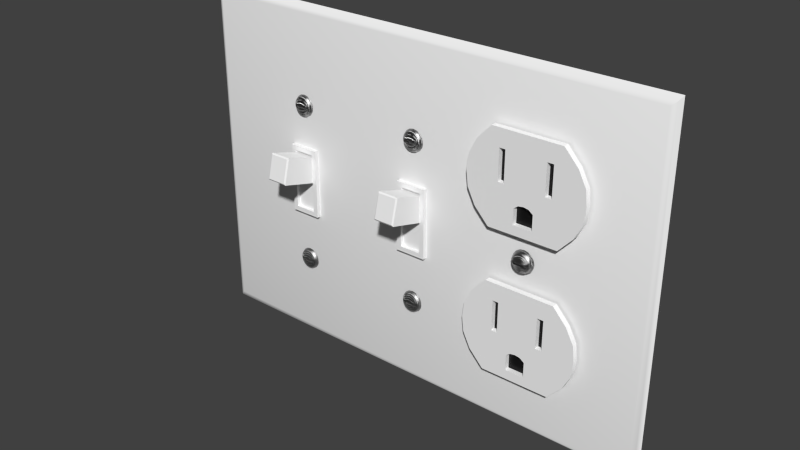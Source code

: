 # Source: Combo_3-Gang.blend  (saved by Blender 2.74.0; exported with 4.5.12 LTS)
import bpy
from mathutils import Matrix  # noqa: F401  (used for matrix-valued properties, if any)

bpy.ops.wm.read_factory_settings(use_empty=True)
scene = bpy.context.scene
scene.name = 'Scene'

# ---- collections
col_collection_1 = bpy.data.collections.new('Collection 1'); scene.collection.children.link(col_collection_1)

# ---- materials (node trees are filled in below, after node groups)
mat_gloss_white_plastic = bpy.data.materials.new('Gloss White Plastic')
mat_gloss_white_plastic.alpha_threshold = 0.0
mat_gloss_white_plastic.roughness = 0.5
mat_gloss_white_plastic.line_color = (0.0, 0.0, 0.0, 1.0)
mat_stainless_steel = bpy.data.materials.new('Stainless Steel')
mat_stainless_steel.alpha_threshold = 0.0
mat_stainless_steel.roughness = 0.5
mat_stainless_steel.line_color = (0.0, 0.0, 0.0, 1.0)
mat_black_plastic = bpy.data.materials.new('Black Plastic')
mat_black_plastic.alpha_threshold = 0.0
mat_black_plastic.roughness = 0.5
mat_black_plastic.line_color = (0.0, 0.0, 0.0, 1.0)

# ---- node groups
ng_brushed = bpy.data.node_groups.new('Brushed', 'ShaderNodeTree')
_s = ng_brushed.interface.new_socket(name='Color', in_out='OUTPUT', socket_type='NodeSocketColor')
_s = ng_brushed.interface.new_socket(name='Vector', in_out='INPUT', socket_type='NodeSocketVector')
_s.min_value = -1.0
_s.max_value = 1.0
_s = ng_brushed.interface.new_socket(name='Scale', in_out='INPUT', socket_type='NodeSocketFloat')
_s.default_value = 15.0
_s.min_value = -1000.0
_s.max_value = 1000.0
_N = ng_brushed.nodes; _L = ng_brushed.links
n0 = _N.new('ShaderNodeMapping'); n0.name = 'Mapping'; n0.location = (-294, 153)
n0.inputs[3].default_value = (0.1, 1000.0, 1.0)
n1 = _N.new('ShaderNodeValToRGB'); n1.name = 'ColorRamp.002'; n1.location = (311, 4)
n1.color_ramp.interpolation = 'B_SPLINE'
while len(n1.color_ramp.elements) > 1: n1.color_ramp.elements.remove(n1.color_ramp.elements[-1])
n1.color_ramp.elements[0].position = 0.1136; n1.color_ramp.elements[0].color = (0.0, 0.0, 0.0, 1.0)
_e = n1.color_ramp.elements.new(0.4955); _e.color = (0.1708, 0.1708, 0.1708, 0.5074)
_e = n1.color_ramp.elements.new(1.0); _e.color = (1.0, 1.0, 1.0, 0.0)
n2 = _N.new('NodeGroupOutput'); n2.name = 'Group Output'; n2.location = (636, 29)
n3 = _N.new('ShaderNodeTexNoise'); n3.name = 'Noise Texture'; n3.location = (52, -12)
n3.width = 150
n3.inputs[3].default_value = 1.0
n3.inputs[8].default_value = 8.0
n4 = _N.new('NodeGroupInput'); n4.name = 'Group Input'; n4.location = (-508, 131)
_L.new(n4.outputs[0], n0.inputs[0])
_L.new(n0.outputs[0], n3.inputs[0])
_L.new(n3.outputs[0], n1.inputs[0])
_L.new(n1.outputs[0], n2.inputs[0])
_L.new(n4.outputs[1], n3.inputs[2])
n2.is_active_output = True

# ---- material node trees
mat_gloss_white_plastic.use_nodes = True; mat_gloss_white_plastic.node_tree.nodes.clear()
_N = mat_gloss_white_plastic.node_tree.nodes; _L = mat_gloss_white_plastic.node_tree.links
n0 = _N.new('ShaderNodeOutputMaterial'); n0.name = 'Material Output'; n0.location = (300, 300)
n0.width = 120
n1 = _N.new('ShaderNodeBsdfDiffuse'); n1.name = 'Diffuse BSDF'; n1.location = (-113, 376)
n1.inputs[0].default_value = (0.9425, 0.9425, 0.9425, 1.0)
n2 = _N.new('ShaderNodeMixShader'); n2.name = 'Mix Shader'; n2.location = (95, 307)
n2.width = 150
n2.inputs[0].default_value = 0.02
n3 = _N.new('ShaderNodeBsdfAnisotropic'); n3.name = 'Glossy BSDF'; n3.location = (-112, 226)
n3.distribution = 'BECKMANN'
n3.inputs[1].default_value = 0.3162
_L.new(n1.outputs[0], n2.inputs[1])
_L.new(n3.outputs[0], n2.inputs[2])
_L.new(n2.outputs[0], n0.inputs[0])
n0.is_active_output = True
mat_stainless_steel.use_nodes = True; mat_stainless_steel.node_tree.nodes.clear()
_N = mat_stainless_steel.node_tree.nodes; _L = mat_stainless_steel.node_tree.links
n0 = _N.new('ShaderNodeLayerWeight'); n0.name = 'Layer Weight'; n0.location = (114, 494)
n0.width = 150
n0.inputs[0].default_value = 0.15
n1 = _N.new('ShaderNodeMixShader'); n1.name = 'Mix Shader'; n1.location = (316, 430)
n1.width = 137
n2 = _N.new('ShaderNodeBsdfAnisotropic'); n2.name = 'Glossy BSDF.001'; n2.location = (94, 224)
n2.width = 169
n2.distribution = 'BECKMANN'
n2.inputs[1].default_value = 0.4472
n3 = _N.new('ShaderNodeBsdfAnisotropic'); n3.name = 'Glossy BSDF'; n3.location = (101, 387)
n3.width = 168
n3.distribution = 'BECKMANN'
n3.inputs[1].default_value = 0.4472
n4 = _N.new('ShaderNodeValToRGB'); n4.name = 'ColorRamp'; n4.location = (-310, 466)
n4.color_ramp.interpolation = 'B_SPLINE'
while len(n4.color_ramp.elements) > 1: n4.color_ramp.elements.remove(n4.color_ramp.elements[-1])
n4.color_ramp.elements[0].position = 0.0; n4.color_ramp.elements[0].color = (0.438, 0.438, 0.438, 1.0)
_e = n4.color_ramp.elements.new(1.0); _e.color = (0.1008, 0.1008, 0.1008, 1.0)
n5 = _N.new('ShaderNodeFresnel'); n5.name = 'Fresnel'; n5.location = (-566, 368)
n5.width = 124
n5.inputs[0].default_value = 2.45
n6 = _N.new('ShaderNodeBump'); n6.name = 'Bump'; n6.location = (-106, 232)
n6.width = 150
n6.inputs[0].default_value = 1.2
n6.inputs[1].default_value = 0.1
n6.inputs[2].default_value = 1.0
n7 = _N.new('ShaderNodeGamma'); n7.name = 'Gamma'; n7.location = (-287, 197)
n7.inputs[1].default_value = 9.0
n8 = _N.new('ShaderNodeOutputMaterial'); n8.name = 'Material Output'; n8.location = (486, 423)
n8.width = 120
n9 = _N.new('ShaderNodeTexCoord'); n9.name = 'Texture Coordinate'; n9.location = (-644, 237)
n9.width = 150
n10 = _N.new('ShaderNodeGroup'); n10.name = 'Group'; n10.location = (-459, 205)
n10.width = 142
n10.node_tree = ng_brushed
n10.inputs[1].default_value = 1.0
_L.new(n3.outputs[0], n1.inputs[1])
_L.new(n1.outputs[0], n8.inputs[0])
_L.new(n2.outputs[0], n1.inputs[2])
_L.new(n0.outputs[1], n1.inputs[0])
_L.new(n6.outputs[0], n3.inputs[4])
_L.new(n6.outputs[0], n2.inputs[4])
_L.new(n4.outputs[0], n3.inputs[0])
_L.new(n7.outputs[0], n6.inputs[3])
_L.new(n10.outputs[0], n7.inputs[0])
_L.new(n5.outputs[0], n4.inputs[0])
_L.new(n9.outputs[3], n10.inputs[0])
n8.is_active_output = True
mat_black_plastic.use_nodes = True; mat_black_plastic.node_tree.nodes.clear()
_N = mat_black_plastic.node_tree.nodes; _L = mat_black_plastic.node_tree.links
n0 = _N.new('ShaderNodeOutputMaterial'); n0.name = 'Material Output'; n0.location = (300, 300)
n0.width = 120
n1 = _N.new('ShaderNodeBsdfDiffuse'); n1.name = 'Diffuse BSDF'; n1.location = (-113, 376)
n1.inputs[0].default_value = (0.007938, 0.007938, 0.007938, 1.0)
n2 = _N.new('ShaderNodeMixShader'); n2.name = 'Mix Shader'; n2.location = (95, 307)
n2.width = 150
n2.inputs[0].default_value = 0.02
n3 = _N.new('ShaderNodeBsdfAnisotropic'); n3.name = 'Glossy BSDF'; n3.location = (-112, 226)
n3.distribution = 'BECKMANN'
n3.inputs[1].default_value = 0.3162
_L.new(n1.outputs[0], n2.inputs[1])
_L.new(n3.outputs[0], n2.inputs[2])
_L.new(n2.outputs[0], n0.inputs[0])
n0.is_active_output = True

# ---- world
world_world = bpy.data.worlds.new('World'); scene.world = world_world
world_world.color = (0.05088, 0.05088, 0.05088)
world_world.use_sun_shadow = False
world_world.sun_shadow_jitter_overblur = 0.0
world_world.cycles.sampling_method = 'MANUAL'
world_world.cycles.sample_map_resolution = 256

# ---- meshes
me_double_light_outlet = bpy.data.meshes.new('Double_Light_Outlet')
me_double_light_outlet.from_pydata([(0.1187, -0.002786, 0.06046), (0.1175, -0.002786, 0.05968), (0.1167, -0.002786, 0.05851), (0.1165, -0.002786, 0.05713), (0.1167, -0.002786, 0.05575), (0.1175, -0.002786, 0.05458), (0.1187, -0.002786, 0.0538), (0.1178, -0.003814, 0.05487), (0.1171, -0.003814, 0.05591), (0.1169, -0.003814, 0.05713), (0.1171, -0.003814, 0.05835), (0.1178, -0.003814, 0.05938), (0.1189, -0.003814, 0.06007), (0.1189, -0.003814, 0.05418), (0.1181, -0.004316, 0.05518), (0.1175, -0.004316, 0.05607), (0.1174, -0.004316, 0.05713), (0.1175, -0.004316, 0.05818), (0.1181, -0.004316, 0.05908), (0.119, -0.004316, 0.05968), (0.119, -0.004316, 0.05458), (0.1193, -0.005079, 0.05667), (0.1183, -0.005079, 0.05667), (0.1183, -0.005079, 0.05759), (0.1193, -0.005079, 0.05759), (0.1197, -0.005079, 0.05759), (0.1197, -0.005079, 0.05667), (0.1183, -0.004316, 0.05759), (0.1193, -0.004316, 0.05759), (0.1197, -0.004316, 0.05759), (0.1197, -0.004316, 0.05667), (0.1166, -0.002786, 0.05644), (0.117, -0.003814, 0.05652), (0.1174, -0.004316, 0.05766), (0.117, -0.003814, 0.05774), (0.1166, -0.002786, 0.05782), (0.1183, -0.004316, 0.05713), (0.1193, -0.004316, 0.05713), (0.1197, -0.004316, 0.05713), (0.1183, -0.004316, 0.05667), (0.1193, -0.004316, 0.05667), (0.1174, -0.004316, 0.0566), (0.1201, -0.002786, 0.06073), (0.1215, -0.002786, 0.06046), (0.1227, -0.002786, 0.05968), (0.1234, -0.002786, 0.05851), (0.1237, -0.002786, 0.05713), (0.1234, -0.002786, 0.05575), (0.1227, -0.002786, 0.05458), (0.1215, -0.002786, 0.0538), (0.1201, -0.002786, 0.05353), (0.1224, -0.003814, 0.05487), (0.1231, -0.003814, 0.05591), (0.1233, -0.003814, 0.05713), (0.1231, -0.003814, 0.05835), (0.1224, -0.003814, 0.05938), (0.1213, -0.003814, 0.06007), (0.1201, -0.003814, 0.06032), (0.1213, -0.003814, 0.05418), (0.1201, -0.003814, 0.05394), (0.1221, -0.004316, 0.05518), (0.1227, -0.004316, 0.05607), (0.1228, -0.004316, 0.05713), (0.1227, -0.004316, 0.05818), (0.1221, -0.004316, 0.05908), (0.1211, -0.004316, 0.05968), (0.1201, -0.004316, 0.05989), (0.1211, -0.004316, 0.05458), (0.1201, -0.004316, 0.05437), (0.1209, -0.005079, 0.05667), (0.1219, -0.005079, 0.05667), (0.1219, -0.005079, 0.05759), (0.1209, -0.005079, 0.05759), (0.1205, -0.005079, 0.05759), (0.1201, -0.005079, 0.05759), (0.1205, -0.005079, 0.05667), (0.1201, -0.005079, 0.05667), (0.1219, -0.004316, 0.05759), (0.1209, -0.004316, 0.05759), (0.1205, -0.004316, 0.05759), (0.1201, -0.004316, 0.05759), (0.1205, -0.004316, 0.05667), (0.1201, -0.004316, 0.05667), (0.1236, -0.002786, 0.05644), (0.1232, -0.003814, 0.05652), (0.1228, -0.004316, 0.05766), (0.1232, -0.003814, 0.05774), (0.1236, -0.002786, 0.05782), (0.1219, -0.004316, 0.05713), (0.1209, -0.004316, 0.05713), (0.1205, -0.004316, 0.05713), (0.1201, -0.004316, 0.05713), (0.1219, -0.004316, 0.05667), (0.1209, -0.004316, 0.05667), (0.1228, -0.004316, 0.0566), (0.1088, -0.002589, 0.01775), (0.1088, -0.002589, 0.04786), (0.101, -0.002589, 0.03281), (0.1016, -0.002589, 0.02779), (0.1041, -0.002589, 0.02277), (0.1016, -0.002589, 0.03783), (0.1041, -0.002589, 0.04284), (0.1115, -0.002589, 0.01775), (0.1115, -0.002589, 0.04786), (0.1115, -0.002683, 0.03207), (0.1184, -0.002589, 0.04786), (0.1115, -0.002683, 0.03783), (0.1115, -0.002683, 0.0421), (0.117, -0.002589, 0.01775), (0.1135, -0.002589, 0.04786), (0.1135, -0.002683, 0.03207), (0.117, -0.002683, 0.02076), (0.117, -0.002683, 0.0258), (0.1135, -0.002683, 0.03783), (0.1135, -0.002683, 0.0421), (0.1088, -0.004372, 0.01775), (0.1088, -0.004372, 0.04786), (0.101, -0.004372, 0.03281), (0.1016, -0.004372, 0.02779), (0.1041, -0.004372, 0.02277), (0.1016, -0.004372, 0.03783), (0.1041, -0.004372, 0.04284), (0.1115, -0.004372, 0.01775), (0.1115, -0.004372, 0.04786), (0.1115, -0.004372, 0.03207), (0.1115, -0.004372, 0.02076), (0.1115, -0.004372, 0.02717), (0.1115, -0.004372, 0.03783), (0.1115, -0.004372, 0.0421), (0.117, -0.004372, 0.01775), (0.1135, -0.004372, 0.04786), (0.1135, -0.004372, 0.03207), (0.117, -0.004372, 0.02076), (0.117, -0.004372, 0.0258), (0.1135, -0.004372, 0.03783), (0.1135, -0.004372, 0.0421), (0.1184, -0.002683, 0.02689), (0.1184, -0.004372, 0.04786), (0.1184, -0.004372, 0.03207), (0.1184, -0.004372, 0.02689), (0.1184, -0.004372, 0.03783), (0.1184, -0.004372, 0.0421), (0.1201, -0.002589, 0.04786), (0.1201, -0.002589, 0.01775), (0.1314, -0.002589, 0.01775), (0.1314, -0.002589, 0.04786), (0.1391, -0.002589, 0.03281), (0.1201, -0.002683, 0.02717), (0.1201, -0.002683, 0.02076), (0.1386, -0.002589, 0.02779), (0.136, -0.002589, 0.02277), (0.1386, -0.002589, 0.03783), (0.136, -0.002589, 0.04284), (0.1287, -0.002589, 0.01775), (0.1287, -0.002589, 0.04786), (0.1287, -0.002683, 0.03207), (0.1218, -0.002589, 0.04786), (0.1287, -0.002683, 0.03783), (0.1287, -0.002683, 0.0421), (0.1232, -0.002589, 0.01775), (0.1266, -0.002589, 0.04786), (0.1266, -0.002683, 0.03207), (0.1232, -0.002683, 0.02076), (0.1232, -0.002683, 0.0258), (0.1266, -0.002683, 0.03783), (0.1266, -0.002683, 0.0421), (0.1201, -0.004372, 0.04786), (0.1201, -0.004372, 0.01775), (0.1314, -0.004372, 0.01775), (0.1314, -0.004372, 0.04786), (0.1201, -0.004372, 0.03207), (0.1391, -0.004372, 0.03281), (0.1201, -0.004372, 0.02717), (0.1201, -0.004372, 0.02076), (0.1386, -0.004372, 0.02779), (0.136, -0.004372, 0.02277), (0.1201, -0.004372, 0.03783), (0.1201, -0.004372, 0.0421), (0.1386, -0.004372, 0.03783), (0.136, -0.004372, 0.04284), (0.1287, -0.004372, 0.01775), (0.1287, -0.004372, 0.04786), (0.1287, -0.004372, 0.03207), (0.1287, -0.004372, 0.02076), (0.1287, -0.004372, 0.02717), (0.1287, -0.004372, 0.03783), (0.1287, -0.004372, 0.0421), (0.1232, -0.004372, 0.01775), (0.1266, -0.004372, 0.04786), (0.1266, -0.004372, 0.03207), (0.1232, -0.004372, 0.02076), (0.1232, -0.004372, 0.0258), (0.1266, -0.004372, 0.03783), (0.1266, -0.004372, 0.0421), (0.1218, -0.002683, 0.02689), (0.1218, -0.004372, 0.04786), (0.1218, -0.004372, 0.03207), (0.1218, -0.004372, 0.02689), (0.1218, -0.004372, 0.03783), (0.1218, -0.004372, 0.0421), (0.1201, -0.002683, 0.0258), (0.1088, -0.002589, 0.06493), (0.1088, -0.002589, 0.09504), (0.101, -0.002589, 0.07998), (0.1016, -0.002589, 0.07497), (0.1041, -0.002589, 0.06995), (0.1016, -0.002589, 0.085), (0.1041, -0.002589, 0.09002), (0.1115, -0.002589, 0.06493), (0.1115, -0.002589, 0.09504), (0.1115, -0.002683, 0.07925), (0.1184, -0.002589, 0.09504), (0.1115, -0.002683, 0.085), (0.1115, -0.002683, 0.08928), (0.117, -0.002589, 0.06493), (0.1135, -0.002589, 0.09504), (0.1135, -0.002683, 0.07925), (0.117, -0.002683, 0.06794), (0.117, -0.002683, 0.07298), (0.1135, -0.002683, 0.085), (0.1135, -0.002683, 0.08928), (0.1088, -0.004372, 0.06493), (0.1088, -0.004372, 0.09504), (0.101, -0.004372, 0.07998), (0.1016, -0.004372, 0.07497), (0.1041, -0.004372, 0.06995), (0.1016, -0.004372, 0.085), (0.1041, -0.004372, 0.09002), (0.1115, -0.004372, 0.06493), (0.1115, -0.004372, 0.09504), (0.1115, -0.004372, 0.07925), (0.1115, -0.004372, 0.06794), (0.1115, -0.004372, 0.07435), (0.1115, -0.004372, 0.085), (0.1115, -0.004372, 0.08928), (0.117, -0.004372, 0.06493), (0.1135, -0.004372, 0.09504), (0.117, -0.004372, 0.06794), (0.117, -0.004372, 0.07298), (0.1135, -0.004372, 0.085), (0.1135, -0.004372, 0.08928), (0.1184, -0.002683, 0.07407), (0.1184, -0.004372, 0.09504), (0.1184, -0.004372, 0.07925), (0.1184, -0.004372, 0.07407), (0.1184, -0.004372, 0.085), (0.1184, -0.004372, 0.08928), (0.1135, -0.002589, 0.06493), (0.1118, -0.002683, 0.07925), (0.1135, -0.004372, 0.06493), (0.1135, -0.004372, 0.07925), (0.1135, -0.004372, 0.06794), (0.1135, -0.004372, 0.07366), (0.1201, -0.002589, 0.09504), (0.1201, -0.002589, 0.06493), (0.1314, -0.002589, 0.06493), (0.1314, -0.002589, 0.09504), (0.1391, -0.002589, 0.07998), (0.1201, -0.002683, 0.07435), (0.1201, -0.002683, 0.06794), (0.1386, -0.002589, 0.07497), (0.136, -0.002589, 0.06995), (0.1386, -0.002589, 0.085), (0.136, -0.002589, 0.09002), (0.1287, -0.002589, 0.06493), (0.1287, -0.002589, 0.09504), (0.1287, -0.002683, 0.07925), (0.1218, -0.002589, 0.09504), (0.1287, -0.002683, 0.085), (0.1287, -0.002683, 0.08928), (0.1232, -0.002589, 0.06493), (0.1266, -0.002589, 0.09504), (0.1266, -0.002683, 0.07925), (0.1232, -0.002683, 0.06794), (0.1232, -0.002683, 0.07298), (0.1266, -0.002683, 0.085), (0.1266, -0.002683, 0.08928), (0.1201, -0.004372, 0.09504), (0.1201, -0.004372, 0.06493), (0.1314, -0.004372, 0.06493), (0.1314, -0.004372, 0.09504), (0.1201, -0.004372, 0.07925), (0.1391, -0.004372, 0.07998), (0.1201, -0.004372, 0.07435), (0.1201, -0.004372, 0.06794), (0.1386, -0.004372, 0.07497), (0.136, -0.004372, 0.06995), (0.1201, -0.004372, 0.085), (0.1201, -0.004372, 0.08928), (0.1386, -0.004372, 0.085), (0.136, -0.004372, 0.09002), (0.1287, -0.004372, 0.06493), (0.1287, -0.004372, 0.09504), (0.1287, -0.004372, 0.07925), (0.1287, -0.004372, 0.06794), (0.1287, -0.004372, 0.07435), (0.1287, -0.004372, 0.085), (0.1287, -0.004372, 0.08928), (0.1232, -0.004372, 0.06493), (0.1266, -0.004372, 0.09504), (0.1232, -0.004372, 0.06794), (0.1232, -0.004372, 0.07298), (0.1266, -0.004372, 0.085), (0.1266, -0.004372, 0.08928), (0.1218, -0.002683, 0.07407), (0.1218, -0.004372, 0.09504), (0.1218, -0.004372, 0.07925), (0.1218, -0.004372, 0.07407), (0.1218, -0.004372, 0.085), (0.1218, -0.004372, 0.08928), (0.1201, -0.002683, 0.07298), (0.1266, -0.002589, 0.06493), (0.1284, -0.002683, 0.07925), (0.1266, -0.004372, 0.06493), (0.1266, -0.004372, 0.07925), (0.1266, -0.004372, 0.06794), (0.1266, -0.004372, 0.07366), (6.132e-08, 2.683e-07, 0.1143), (0.0025, -0.001716, 0.002842), (0.001044, -0.001141, 0.001364), (0.001044, -0.001141, 0.1129), (0.07868, -0.001716, 0.03187), (0.07752, -0.001716, 0.03108), (0.07675, -0.001716, 0.0299), (0.07648, -0.001716, 0.02851), (0.07675, -0.001716, 0.02712), (0.07752, -0.001716, 0.02594), (0.07868, -0.001716, 0.02515), (0.07782, -0.002511, 0.02624), (0.07713, -0.002511, 0.02728), (0.07689, -0.002511, 0.02851), (0.07713, -0.002511, 0.02974), (0.07782, -0.002511, 0.03079), (0.07884, -0.002511, 0.03148), (0.07884, -0.002511, 0.02554), (0.07812, -0.002899, 0.02654), (0.07752, -0.002899, 0.02745), (0.07752, -0.002899, 0.02958), (0.07812, -0.002899, 0.03048), (0.079, -0.002899, 0.03108), (0.079, -0.002899, 0.02594), (0.07827, -0.00349, 0.02898), (0.07827, -0.002899, 0.02898), (0.07962, -0.002899, 0.02898), (0.07658, -0.001716, 0.02782), (0.07698, -0.002511, 0.0279), (0.07698, -0.002511, 0.02913), (0.07658, -0.001716, 0.02921), (0.07827, -0.002899, 0.02851), (0.07926, -0.002899, 0.02851), (0.07962, -0.002899, 0.02851), (0.07827, -0.002899, 0.02805), (0.0025, -0.001716, 0.1115), (0.07868, -0.001716, 0.08531), (0.07752, -0.001716, 0.08452), (0.07675, -0.001716, 0.08335), (0.07648, -0.001716, 0.08195), (0.07675, -0.001716, 0.08056), (0.07752, -0.001716, 0.07938), (0.07868, -0.001716, 0.0786), (0.07782, -0.002511, 0.07968), (0.07713, -0.002511, 0.08072), (0.07689, -0.002511, 0.08195), (0.07713, -0.002511, 0.08319), (0.07782, -0.002511, 0.08423), (0.07884, -0.002511, 0.08493), (0.07884, -0.002511, 0.07898), (0.07812, -0.002899, 0.07999), (0.07752, -0.002899, 0.08089), (0.07752, -0.002899, 0.08302), (0.07812, -0.002899, 0.08392), (0.079, -0.002899, 0.08453), (0.079, -0.002899, 0.07938), (0.07827, -0.00349, 0.08242), (0.07962, -0.002899, 0.08242), (0.07658, -0.001716, 0.08126), (0.07698, -0.002511, 0.08134), (0.07698, -0.002511, 0.08257), (0.07658, -0.001716, 0.08265), (0.07827, -0.002899, 0.08195), (0.07926, -0.002899, 0.08195), (0.07962, -0.002899, 0.08195), (0.07827, -0.002899, 0.08149), (0.07926, -0.002899, 0.08149), (0.08005, -0.001716, 0.03215), (0.08141, -0.001716, 0.03187), (0.08257, -0.001716, 0.03108), (0.08334, -0.001716, 0.0299), (0.08361, -0.001716, 0.02851), (0.08334, -0.001716, 0.02712), (0.08257, -0.001716, 0.02594), (0.08141, -0.001716, 0.02515), (0.08005, -0.001716, 0.02488), (0.08228, -0.002511, 0.02624), (0.08296, -0.002511, 0.02728), (0.0832, -0.002511, 0.02851), (0.08296, -0.002511, 0.02974), (0.08228, -0.002511, 0.03079), (0.08125, -0.002511, 0.03148), (0.08005, -0.002511, 0.03173), (0.08125, -0.002511, 0.02554), (0.08005, -0.002511, 0.0253), (0.08198, -0.002899, 0.02654), (0.08257, -0.002899, 0.02745), (0.08257, -0.002899, 0.02958), (0.08198, -0.002899, 0.03048), (0.08109, -0.002899, 0.03108), (0.08005, -0.002899, 0.0313), (0.08109, -0.002899, 0.02594), (0.08005, -0.002899, 0.02573), (0.08083, -0.00349, 0.02805), (0.08183, -0.00349, 0.02805), (0.08083, -0.00349, 0.02898), (0.08183, -0.002899, 0.02898), (0.08083, -0.002899, 0.02898), (0.08047, -0.002899, 0.02898), (0.08047, -0.002899, 0.02805), (0.08351, -0.001716, 0.02782), (0.08311, -0.002511, 0.0279), (0.08311, -0.002511, 0.02913), (0.08351, -0.001716, 0.02921), (0.08183, -0.002899, 0.02851), (0.08083, -0.002899, 0.02851), (0.08047, -0.002899, 0.02851), (0.08005, -0.002899, 0.02851), (0.08183, -0.002899, 0.02805), (0.08271, -0.002899, 0.02798), (0.08005, -0.001716, 0.08559), (0.08141, -0.001716, 0.08531), (0.08257, -0.001716, 0.08452), (0.08334, -0.001716, 0.08335), (0.08361, -0.001716, 0.08195), (0.08334, -0.001716, 0.08056), (0.08257, -0.001716, 0.07938), (0.08141, -0.001716, 0.0786), (0.08005, -0.001716, 0.07832), (0.08228, -0.002511, 0.07968), (0.08296, -0.002511, 0.08072), (0.0832, -0.002511, 0.08195), (0.08296, -0.002511, 0.08319), (0.08228, -0.002511, 0.08423), (0.08125, -0.002511, 0.08493), (0.08005, -0.002511, 0.08517), (0.08125, -0.002511, 0.07898), (0.08005, -0.002511, 0.07874), (0.08198, -0.002899, 0.07999), (0.08257, -0.002899, 0.08089), (0.08257, -0.002899, 0.08302), (0.08198, -0.002899, 0.08392), (0.08109, -0.002899, 0.08453), (0.08005, -0.002899, 0.08474), (0.08109, -0.002899, 0.07938), (0.08005, -0.002899, 0.07917), (0.08083, -0.00349, 0.08242), (0.08047, -0.00349, 0.08242), (0.08005, -0.00349, 0.08242), (0.08005, -0.00349, 0.08149), (0.08183, -0.002899, 0.08242), (0.08083, -0.002899, 0.08242), (0.08047, -0.002899, 0.08242), (0.08005, -0.002899, 0.08242), (0.08005, -0.002899, 0.08149), (0.08351, -0.001716, 0.08126), (0.08311, -0.002511, 0.08134), (0.08311, -0.002511, 0.08257), (0.08351, -0.001716, 0.08265), (0.08183, -0.002899, 0.08195), (0.08083, -0.002899, 0.08195), (0.08047, -0.002899, 0.08195), (0.08005, -0.002899, 0.08195), (0.08183, -0.002899, 0.08149), (0.16, 2.683e-07, 1.562e-07), (0.1575, -0.001716, 0.002842), (0.159, -0.001141, 0.001364), (0.159, -0.001141, 0.1129), (0.1575, -0.001716, 0.1115), (6.132e-08, 2.683e-07, 1.562e-07), (0.08005, -0.00349, 0.02805), (0.07962, -0.00349, 0.02805), (0.07926, -0.00349, 0.02805), (0.07827, -0.00349, 0.02805), (0.07926, -0.00349, 0.02898), (0.07962, -0.00349, 0.02898), (0.08005, -0.00349, 0.02898), (0.08005, -0.002899, 0.02805), (0.07962, -0.002899, 0.02805), (0.07926, -0.002899, 0.02898), (0.08005, -0.002899, 0.02898), (0.07738, -0.002899, 0.02905), (0.07738, -0.002899, 0.02851), (0.07926, -0.002899, 0.02805), (0.07738, -0.002899, 0.02798), (0.07962, -0.00349, 0.08149), (0.07926, -0.00349, 0.08149), (0.07827, -0.00349, 0.08149), (0.07926, -0.00349, 0.08242), (0.07962, -0.00349, 0.08242), (0.07962, -0.002899, 0.08149), (0.07827, -0.002899, 0.08242), (0.07926, -0.002899, 0.08242), (0.07738, -0.002899, 0.08249), (0.07738, -0.002899, 0.08195), (0.07738, -0.002899, 0.08142), (0.08047, -0.00349, 0.02805), (0.08183, -0.00349, 0.02898), (0.08047, -0.00349, 0.02898), (0.08271, -0.002899, 0.02905), (0.08271, -0.002899, 0.02851), (0.08083, -0.002899, 0.02805), (0.08047, -0.00349, 0.08149), (0.08083, -0.00349, 0.08149), (0.08183, -0.00349, 0.08149), (0.08183, -0.00349, 0.08242), (0.08047, -0.002899, 0.08149), (0.08271, -0.002899, 0.08249), (0.08271, -0.002899, 0.08195), (0.08083, -0.002899, 0.08149), (0.08271, -0.002899, 0.08142), (0.16, 2.683e-07, 0.1143), (0.07493, -0.001716, 0.04539), (0.08509, -0.001716, 0.04539), (0.07493, -0.001716, 0.06825), (0.08509, -0.001716, 0.06825), (0.07493, -0.003016, 0.04539), (0.08509, -0.003016, 0.04539), (0.07493, -0.003016, 0.06825), (0.08509, -0.003016, 0.06825), (0.07648, -0.003016, 0.06667), (0.07648, -0.003016, 0.04697), (0.08354, -0.003016, 0.04697), (0.08354, -0.003016, 0.06667), (0.07648, -0.001888, 0.06667), (0.07648, -0.001888, 0.04697), (0.08354, -0.001888, 0.04697), (0.08354, -0.001888, 0.06667), (0.07648, -0.001888, 0.05682), (0.08354, -0.001888, 0.05682), (0.08354, -0.001888, 0.06548), (0.07648, -0.001888, 0.06548), (0.07648, -0.01286, 0.06896), (0.07688, -0.01342, 0.06869), (0.08354, -0.01286, 0.06896), (0.08314, -0.01342, 0.06869), (0.08314, -0.01524, 0.06108), (0.08354, -0.01494, 0.06057), (0.07648, -0.01494, 0.06057), (0.07688, -0.01524, 0.06108), (0.0355, -0.001716, 0.03187), (0.03434, -0.001716, 0.03108), (0.03357, -0.001716, 0.0299), (0.0333, -0.001716, 0.02851), (0.03357, -0.001716, 0.02712), (0.03434, -0.001716, 0.02594), (0.0355, -0.001716, 0.02515), (0.03464, -0.002511, 0.02624), (0.03395, -0.002511, 0.02728), (0.03371, -0.002511, 0.02851), (0.03395, -0.002511, 0.02974), (0.03464, -0.002511, 0.03079), (0.03566, -0.002511, 0.03148), (0.03566, -0.002511, 0.02554), (0.03494, -0.002899, 0.02654), (0.03434, -0.002899, 0.02745), (0.03434, -0.002899, 0.02958), (0.03494, -0.002899, 0.03048), (0.03582, -0.002899, 0.03108), (0.03582, -0.002899, 0.02594), (0.03509, -0.00349, 0.02898), (0.03509, -0.002899, 0.02898), (0.03644, -0.002899, 0.02898), (0.0334, -0.001716, 0.02782), (0.0338, -0.002511, 0.0279), (0.0338, -0.002511, 0.02913), (0.0334, -0.001716, 0.02921), (0.03509, -0.002899, 0.02851), (0.03608, -0.002899, 0.02851), (0.03644, -0.002899, 0.02851), (0.03509, -0.002899, 0.02805), (0.0355, -0.001716, 0.08531), (0.03434, -0.001716, 0.08452), (0.03357, -0.001716, 0.08335), (0.0333, -0.001716, 0.08195), (0.03357, -0.001716, 0.08056), (0.03434, -0.001716, 0.07938), (0.0355, -0.001716, 0.0786), (0.03464, -0.002511, 0.07968), (0.03395, -0.002511, 0.08072), (0.03371, -0.002511, 0.08195), (0.03395, -0.002511, 0.08319), (0.03464, -0.002511, 0.08423), (0.03566, -0.002511, 0.08493), (0.03566, -0.002511, 0.07898), (0.03494, -0.002899, 0.07999), (0.03434, -0.002899, 0.08089), (0.03434, -0.002899, 0.08302), (0.03494, -0.002899, 0.08392), (0.03582, -0.002899, 0.08453), (0.03582, -0.002899, 0.07938), (0.03509, -0.00349, 0.08242), (0.03644, -0.002899, 0.08242), (0.0334, -0.001716, 0.08126), (0.0338, -0.002511, 0.08134), (0.0338, -0.002511, 0.08257), (0.0334, -0.001716, 0.08265), (0.03509, -0.002899, 0.08195), (0.03608, -0.002899, 0.08195), (0.03644, -0.002899, 0.08195), (0.03509, -0.002899, 0.08149), (0.03608, -0.002899, 0.08149), (0.03687, -0.001716, 0.03215), (0.03823, -0.001716, 0.03187), (0.03939, -0.001716, 0.03108), (0.04016, -0.001716, 0.0299), (0.04043, -0.001716, 0.02851), (0.04016, -0.001716, 0.02712), (0.03939, -0.001716, 0.02594), (0.03823, -0.001716, 0.02515), (0.03687, -0.001716, 0.02488), (0.0391, -0.002511, 0.02624), (0.03978, -0.002511, 0.02728), (0.04002, -0.002511, 0.02851), (0.03978, -0.002511, 0.02974), (0.0391, -0.002511, 0.03079), (0.03807, -0.002511, 0.03148), (0.03687, -0.002511, 0.03173), (0.03807, -0.002511, 0.02554), (0.03687, -0.002511, 0.0253), (0.0388, -0.002899, 0.02654), (0.03939, -0.002899, 0.02745), (0.03939, -0.002899, 0.02958), (0.0388, -0.002899, 0.03048), (0.03791, -0.002899, 0.03108), (0.03687, -0.002899, 0.0313), (0.03791, -0.002899, 0.02594), (0.03687, -0.002899, 0.02573), (0.03765, -0.00349, 0.02805), (0.03865, -0.00349, 0.02805), (0.03765, -0.00349, 0.02898), (0.03865, -0.002899, 0.02898), (0.03765, -0.002899, 0.02898), (0.03729, -0.002899, 0.02898), (0.03729, -0.002899, 0.02805), (0.04033, -0.001716, 0.02782), (0.03993, -0.002511, 0.0279), (0.03993, -0.002511, 0.02913), (0.04033, -0.001716, 0.02921), (0.03865, -0.002899, 0.02851), (0.03765, -0.002899, 0.02851), (0.03729, -0.002899, 0.02851), (0.03687, -0.002899, 0.02851), (0.03865, -0.002899, 0.02805), (0.03953, -0.002899, 0.02798), (0.03687, -0.001716, 0.08559), (0.03823, -0.001716, 0.08531), (0.03939, -0.001716, 0.08452), (0.04016, -0.001716, 0.08335), (0.04043, -0.001716, 0.08195), (0.04016, -0.001716, 0.08056), (0.03939, -0.001716, 0.07938), (0.03823, -0.001716, 0.0786), (0.03687, -0.001716, 0.07832), (0.0391, -0.002511, 0.07968), (0.03978, -0.002511, 0.08072), (0.04002, -0.002511, 0.08195), (0.03978, -0.002511, 0.08319), (0.0391, -0.002511, 0.08423), (0.03807, -0.002511, 0.08493), (0.03687, -0.002511, 0.08517), (0.03807, -0.002511, 0.07898), (0.03687, -0.002511, 0.07874), (0.0388, -0.002899, 0.07999), (0.03939, -0.002899, 0.08089), (0.03939, -0.002899, 0.08302), (0.0388, -0.002899, 0.08392), (0.03791, -0.002899, 0.08453), (0.03687, -0.002899, 0.08474), (0.03791, -0.002899, 0.07938), (0.03687, -0.002899, 0.07917), (0.03765, -0.00349, 0.08242), (0.03729, -0.00349, 0.08242), (0.03687, -0.00349, 0.08242), (0.03687, -0.00349, 0.08149), (0.03865, -0.002899, 0.08242), (0.03765, -0.002899, 0.08242), (0.03729, -0.002899, 0.08242), (0.03687, -0.002899, 0.08242), (0.03687, -0.002899, 0.08149), (0.04033, -0.001716, 0.08126), (0.03993, -0.002511, 0.08134), (0.03993, -0.002511, 0.08257), (0.04033, -0.001716, 0.08265), (0.03865, -0.002899, 0.08195), (0.03765, -0.002899, 0.08195), (0.03729, -0.002899, 0.08195), (0.03687, -0.002899, 0.08195), (0.03865, -0.002899, 0.08149), (0.03687, -0.00349, 0.02805), (0.03644, -0.00349, 0.02805), (0.03608, -0.00349, 0.02805), (0.03509, -0.00349, 0.02805), (0.03608, -0.00349, 0.02898), (0.03644, -0.00349, 0.02898), (0.03687, -0.00349, 0.02898), (0.03687, -0.002899, 0.02805), (0.03644, -0.002899, 0.02805), (0.03608, -0.002899, 0.02898), (0.03687, -0.002899, 0.02898), (0.0342, -0.002899, 0.02905), (0.0342, -0.002899, 0.02851), (0.03608, -0.002899, 0.02805), (0.0342, -0.002899, 0.02798), (0.03644, -0.00349, 0.08149), (0.03608, -0.00349, 0.08149), (0.03509, -0.00349, 0.08149), (0.03608, -0.00349, 0.08242), (0.03644, -0.00349, 0.08242), (0.03644, -0.002899, 0.08149), (0.03509, -0.002899, 0.08242), (0.03608, -0.002899, 0.08242), (0.0342, -0.002899, 0.08249), (0.0342, -0.002899, 0.08195), (0.0342, -0.002899, 0.08142), (0.03729, -0.00349, 0.02805), (0.03865, -0.00349, 0.02898), (0.03729, -0.00349, 0.02898), (0.03953, -0.002899, 0.02905), (0.03953, -0.002899, 0.02851), (0.03765, -0.002899, 0.02805), (0.03729, -0.00349, 0.08149), (0.03765, -0.00349, 0.08149), (0.03865, -0.00349, 0.08149), (0.03865, -0.00349, 0.08242), (0.03729, -0.002899, 0.08149), (0.03953, -0.002899, 0.08249), (0.03953, -0.002899, 0.08195), (0.03765, -0.002899, 0.08149), (0.03953, -0.002899, 0.08142), (0.03175, -0.001716, 0.04539), (0.04191, -0.001716, 0.04539), (0.03175, -0.001716, 0.06825), (0.04191, -0.001716, 0.06825), (0.03175, -0.003016, 0.04539), (0.04191, -0.003016, 0.04539), (0.03175, -0.003016, 0.06825), (0.04191, -0.003016, 0.06825), (0.0333, -0.003016, 0.06667), (0.0333, -0.003016, 0.04697), (0.04036, -0.003016, 0.04697), (0.04036, -0.003016, 0.06667), (0.0333, -0.001888, 0.06667), (0.0333, -0.001888, 0.04697), (0.04036, -0.001888, 0.04697), (0.04036, -0.001888, 0.06667), (0.0333, -0.001888, 0.05682), (0.04036, -0.001888, 0.05682), (0.04036, -0.001888, 0.06548), (0.0333, -0.001888, 0.06548), (0.0333, -0.01286, 0.06896), (0.0337, -0.01342, 0.06869), (0.04036, -0.01286, 0.06896), (0.03996, -0.01342, 0.06869), (0.03996, -0.01524, 0.06108), (0.04036, -0.01494, 0.06057), (0.0333, -0.01494, 0.06057), (0.0337, -0.01524, 0.06108)], [], [(35, 3, 9, 34), (4, 5, 7, 8), (42, 0, 12, 57), (6, 50, 59, 13), (1, 2, 10, 11), (31, 4, 8, 32), (5, 6, 13, 7), (0, 1, 11, 12), (11, 10, 17, 18), (13, 59, 68, 20), (57, 12, 19, 66), (8, 7, 14, 15), (34, 9, 16, 33), (12, 11, 18, 19), (7, 13, 20, 14), (18, 17, 23, 24), (20, 68, 76, 26), (66, 19, 25, 74), (15, 14, 21, 22), (26, 76, 82, 30), (19, 18, 24, 25), (14, 20, 26, 21), (24, 23, 27, 28), (74, 25, 29, 80), (25, 24, 28, 29), (3, 31, 32, 9), (10, 34, 33, 17), (2, 35, 34, 10), (33, 27, 23), (33, 23, 17), (80, 29, 38, 91), (28, 27, 36, 37), (29, 28, 37, 38), (37, 36, 39, 40), (32, 8, 15, 41), (22, 21, 40, 39), (21, 26, 30, 40), (9, 32, 41, 16), (22, 41, 15), (39, 41, 22), (27, 33, 16, 36), (36, 16, 41, 39), (91, 38, 30, 82), (38, 37, 40, 30), (87, 86, 53, 46), (47, 52, 51, 48), (42, 57, 56, 43), (49, 58, 59, 50), (44, 55, 54, 45), (83, 84, 52, 47), (48, 51, 58, 49), (43, 56, 55, 44), (55, 64, 63, 54), (58, 67, 68, 59), (57, 66, 65, 56), (52, 61, 60, 51), (86, 85, 62, 53), (56, 65, 64, 55), (51, 60, 67, 58), (64, 72, 71, 63), (67, 75, 76, 68), (66, 74, 73, 65), (61, 70, 69, 60), (75, 81, 82, 76), (65, 73, 72, 64), (60, 69, 75, 67), (72, 78, 77, 71), (74, 80, 79, 73), (73, 79, 78, 72), (46, 53, 84, 83), (54, 63, 85, 86), (45, 54, 86, 87), (85, 71, 77), (85, 63, 71), (80, 91, 90, 79), (78, 89, 88, 77), (79, 90, 89, 78), (89, 93, 92, 88), (84, 94, 61, 52), (70, 92, 93, 69), (69, 93, 81, 75), (53, 62, 94, 84), (70, 61, 94), (92, 70, 94), (77, 88, 62, 85), (88, 92, 94, 62), (91, 82, 81, 90), (90, 81, 93, 89), (98, 97, 117, 118), (114, 107, 128, 135), (102, 95, 115, 122), (111, 148, 173, 132), (143, 108, 129, 167), (110, 113, 134, 131), (95, 99, 119, 115), (97, 100, 120, 117), (106, 104, 124, 127), (108, 102, 122, 129), (99, 98, 118, 119), (96, 103, 123, 116), (136, 112, 133, 139), (105, 142, 166, 137), (113, 114, 135, 134), (141, 137, 166, 177), (139, 138, 170, 172), (129, 132, 173, 167), (138, 140, 176, 170), (140, 141, 177, 176), (121, 116, 123, 128), (118, 117, 124, 126), (115, 119, 125, 122), (119, 118, 126, 125), (117, 120, 127, 124), (120, 121, 128, 127), (128, 123, 130, 135), (126, 124, 131, 133), (122, 125, 132, 129), (125, 126, 133, 132), (104, 110, 131, 124), (101, 96, 116, 121), (112, 111, 132, 133), (103, 109, 130, 123), (107, 106, 127, 128), (100, 101, 121, 120), (147, 136, 139, 172), (109, 105, 137, 130), (135, 130, 137, 141), (133, 131, 138, 139), (131, 134, 140, 138), (134, 135, 141, 140), (111, 112, 200, 148), (112, 136, 147, 200), (106, 113, 110, 104), (107, 114, 113, 106), (149, 174, 171, 146), (165, 193, 186, 158), (153, 180, 168, 144), (162, 190, 173, 148), (143, 167, 187, 159), (161, 189, 192, 164), (144, 168, 175, 150), (146, 171, 178, 151), (157, 185, 182, 155), (159, 187, 180, 153), (150, 175, 174, 149), (145, 169, 181, 154), (194, 197, 191, 163), (156, 195, 166, 142), (164, 192, 193, 165), (199, 177, 166, 195), (197, 172, 170, 196), (187, 167, 173, 190), (196, 170, 176, 198), (198, 176, 177, 199), (179, 186, 181, 169), (174, 184, 182, 171), (168, 180, 183, 175), (175, 183, 184, 174), (171, 182, 185, 178), (178, 185, 186, 179), (186, 193, 188, 181), (184, 191, 189, 182), (180, 187, 190, 183), (183, 190, 191, 184), (155, 182, 189, 161), (152, 179, 169, 145), (163, 191, 190, 162), (154, 181, 188, 160), (158, 186, 185, 157), (151, 178, 179, 152), (147, 172, 197, 194), (160, 188, 195, 156), (193, 199, 195, 188), (191, 197, 196, 189), (189, 196, 198, 192), (192, 198, 199, 193), (162, 148, 200, 163), (163, 200, 147, 194), (157, 155, 161, 164), (158, 157, 164, 165), (204, 203, 223, 224), (220, 213, 234, 240), (208, 201, 221, 228), (217, 259, 284, 237), (254, 214, 235, 278), (201, 205, 225, 221), (203, 206, 226, 223), (212, 210, 230, 233), (247, 208, 228, 249), (205, 204, 224, 225), (202, 209, 229, 222), (241, 218, 238, 244), (211, 253, 277, 242), (219, 220, 240, 239), (246, 242, 277, 288), (244, 243, 281, 283), (235, 237, 284, 278), (243, 245, 287, 281), (245, 246, 288, 287), (227, 222, 229, 234), (224, 223, 230, 232), (221, 225, 231, 228), (225, 224, 232, 231), (223, 226, 233, 230), (226, 227, 234, 233), (234, 229, 236, 240), (249, 251, 237, 235), (251, 252, 238, 237), (207, 202, 222, 227), (218, 217, 237, 238), (209, 215, 236, 229), (213, 212, 233, 234), (206, 207, 227, 226), (258, 241, 244, 283), (215, 211, 242, 236), (240, 236, 242, 246), (239, 240, 246, 245), (217, 218, 310, 259), (218, 241, 258, 310), (212, 219, 216, 248, 210), (213, 220, 219, 212), (214, 247, 249, 235), (232, 230, 250, 252), (228, 231, 251, 249), (231, 232, 252, 251), (210, 248, 250, 230), (216, 219, 239, 250), (252, 250, 238), (248, 216, 250), (238, 250, 243, 244), (250, 239, 245, 243), (260, 285, 282, 257), (276, 303, 297, 269), (264, 291, 279, 255), (273, 300, 284, 259), (254, 278, 298, 270), (255, 279, 286, 261), (257, 282, 289, 262), (268, 296, 293, 266), (311, 313, 291, 264), (261, 286, 285, 260), (256, 280, 292, 265), (304, 307, 301, 274), (267, 305, 277, 253), (275, 302, 303, 276), (309, 288, 277, 305), (307, 283, 281, 306), (298, 278, 284, 300), (306, 281, 287, 308), (308, 287, 288, 309), (290, 297, 292, 280), (285, 295, 293, 282), (279, 291, 294, 286), (286, 294, 295, 285), (282, 293, 296, 289), (289, 296, 297, 290), (297, 303, 299, 292), (313, 298, 300, 315), (315, 300, 301, 316), (263, 290, 280, 256), (274, 301, 300, 273), (265, 292, 299, 271), (269, 297, 296, 268), (262, 289, 290, 263), (258, 283, 307, 304), (271, 299, 305, 267), (303, 309, 305, 299), (302, 308, 309, 303), (273, 259, 310, 274), (274, 310, 258, 304), (268, 266, 312, 272, 275), (269, 268, 275, 276), (270, 298, 313, 311), (295, 316, 314, 293), (291, 313, 315, 294), (294, 315, 316, 295), (266, 293, 314, 312), (272, 314, 302, 275), (316, 301, 314), (312, 314, 272), (301, 307, 306, 314), (314, 306, 308, 302), (377, 362, 501, 500), (331, 346, 488, 337), (347, 324, 330, 346), (325, 326, 328, 329), (384, 321, 333, 399), (327, 392, 401, 334), (322, 323, 331, 332), (344, 325, 329, 345), (326, 327, 334, 328), (321, 322, 332, 333), (332, 331, 337, 338), (334, 401, 409, 340), (399, 333, 339, 407), (329, 328, 335, 336), (333, 332, 338, 339), (328, 334, 340, 335), (324, 344, 345, 330), (323, 347, 346, 331), (345, 329, 336, 491), (424, 350, 485, 484), (480, 479, 490, 351), (370, 369, 373, 495), (378, 356, 362, 377), (357, 358, 360, 361), (427, 353, 365, 442), (359, 435, 444, 366), (354, 355, 363, 364), (375, 357, 361, 376), (358, 359, 366, 360), (353, 354, 364, 365), (364, 363, 369, 370), (366, 444, 452, 372), (442, 365, 371, 450), (361, 360, 367, 368), (365, 364, 370, 371), (360, 366, 372, 367), (356, 375, 376, 362), (355, 378, 377, 363), (499, 498, 379, 380), (380, 379, 382, 383), (379, 501, 502, 382), (381, 380, 383, 497), (330, 345, 491, 489), (367, 372, 492, 493), (342, 488, 489, 348), (336, 335, 479, 480), (350, 349, 490, 485), (420, 419, 395, 388), (389, 394, 393, 390), (384, 399, 398, 385), (391, 400, 401, 392), (386, 397, 396, 387), (417, 418, 394, 389), (390, 393, 400, 391), (385, 398, 397, 386), (397, 405, 404, 396), (400, 408, 409, 401), (399, 407, 406, 398), (394, 403, 402, 393), (398, 406, 405, 397), (393, 402, 408, 400), (403, 411, 410, 402), (388, 395, 418, 417), (387, 396, 419, 420), (506, 504, 413), (465, 464, 438, 431), (432, 437, 436, 433), (427, 442, 441, 428), (434, 443, 444, 435), (429, 440, 439, 430), (462, 463, 437, 432), (433, 436, 443, 434), (428, 441, 440, 429), (440, 448, 447, 439), (443, 451, 452, 444), (442, 450, 449, 441), (437, 446, 445, 436), (441, 449, 448, 440), (436, 445, 451, 443), (450, 455, 454, 449), (449, 454, 453, 448), (431, 438, 463, 462), (430, 439, 464, 465), (514, 512, 457), (463, 517, 446, 437), (459, 468, 467, 458), (372, 452, 456, 492), (495, 373, 498, 499), (510, 516, 513, 509), (496, 495, 499, 374), (511, 470, 516, 510), (368, 367, 493, 494), (455, 496, 374, 460), (492, 456, 461, 497), (371, 370, 495, 496), (458, 467, 466, 457), (343, 486, 349, 350), (480, 491, 336), (467, 516, 470, 466), (481, 341, 342, 486), (478, 477, 484, 485), (407, 339, 482, 483), (483, 482, 343, 487), (339, 338, 481, 482), (482, 481, 486, 343), (340, 409, 477, 478), (486, 342, 348, 349), (335, 340, 478, 479), (454, 459, 458, 453), (338, 337, 341, 481), (346, 330, 489, 488), (466, 470, 517, 515), (511, 446, 517), (460, 469, 468, 459), (349, 348, 351, 490), (468, 513, 516, 467), (438, 515, 517, 463), (514, 447, 512), (488, 342, 341), (479, 478, 485, 490), (488, 341, 337), (469, 461, 513, 468), (487, 343, 350, 424), (455, 460, 459, 454), (351, 491, 480), (457, 466, 515, 514), (348, 489, 491, 351), (470, 511, 517), (439, 447, 514, 464), (509, 513, 461, 456), (453, 458, 457, 512), (464, 514, 515, 438), (413, 421, 507, 506), (446, 511, 510, 445), (445, 510, 509, 451), (451, 509, 456, 452), (425, 411, 426), (423, 416, 508, 422), (448, 453, 512, 447), (421, 425, 426, 507), (424, 484, 416, 423), (410, 508, 416, 503), (411, 403, 426), (395, 507, 426, 418), (411, 425, 508, 410), (415, 423, 422, 414), (418, 426, 403, 394), (396, 404, 506, 419), (483, 487, 415, 505), (414, 422, 421, 413), (422, 508, 425, 421), (487, 424, 423, 415), (405, 412, 504, 404), (408, 503, 477, 409), (506, 404, 504), (412, 414, 413, 504), (505, 415, 414, 412), (406, 505, 412, 405), (402, 410, 503, 408), (503, 416, 484, 477), (407, 483, 505, 406), (419, 506, 507, 395), (382, 502, 494), (362, 376, 502, 501), (469, 381, 497, 461), (498, 500, 501, 379), (493, 492, 497, 383), (494, 502, 368), (494, 493, 383, 382), (500, 373, 369), (500, 498, 373), (376, 361, 368, 502), (374, 499, 380, 381), (450, 371, 496, 455), (363, 377, 500, 369), (460, 374, 381, 469), (320, 474, 518, 317), (320, 352, 475, 474), (319, 318, 352, 320), (320, 317, 476, 319), (474, 475, 472, 473), (474, 473, 471, 518), (318, 319, 473, 472), (473, 319, 476, 471), (352, 318, 472, 475), (521, 519, 523, 525), (530, 527, 531, 534), (522, 521, 525, 526), (530, 529, 524, 526), (519, 520, 524, 523), (528, 527, 525, 523), (529, 528, 523, 524), (529, 530, 534, 537, 536, 533), (527, 530, 526, 525), (538, 537, 534, 531), (536, 537, 541, 544), (528, 529, 533, 532), (535, 536, 544, 545), (520, 522, 526, 524), (537, 538, 539, 541), (532, 533, 536, 535), (528, 532, 535, 538, 531, 527), (546, 543, 542, 540), (519, 521, 522, 520), (541, 539, 540, 542), (543, 546, 545, 544), (544, 541, 542, 543), (539, 545, 546, 540), (538, 535, 545, 539), (602, 587, 720, 719), (557, 572, 707, 563), (573, 550, 556, 572), (551, 552, 554, 555), (609, 547, 559, 624), (553, 617, 626, 560), (548, 549, 557, 558), (570, 551, 555, 571), (552, 553, 560, 554), (547, 548, 558, 559), (558, 557, 563, 564), (560, 626, 634, 566), (624, 559, 565, 632), (555, 554, 561, 562), (559, 558, 564, 565), (554, 560, 566, 561), (550, 570, 571, 556), (549, 573, 572, 557), (571, 555, 562, 710), (649, 576, 704, 703), (699, 698, 709, 577), (595, 594, 598, 714), (603, 581, 587, 602), (582, 583, 585, 586), (652, 578, 590, 667), (584, 660, 669, 591), (579, 580, 588, 589), (600, 582, 586, 601), (583, 584, 591, 585), (578, 579, 589, 590), (589, 588, 594, 595), (591, 669, 677, 597), (667, 590, 596, 675), (586, 585, 592, 593), (590, 589, 595, 596), (585, 591, 597, 592), (581, 600, 601, 587), (580, 603, 602, 588), (718, 717, 604, 605), (605, 604, 607, 608), (604, 720, 721, 607), (606, 605, 608, 716), (556, 571, 710, 708), (592, 597, 711, 712), (568, 707, 708, 574), (562, 561, 698, 699), (576, 575, 709, 704), (645, 644, 620, 613), (614, 619, 618, 615), (609, 624, 623, 610), (616, 625, 626, 617), (611, 622, 621, 612), (642, 643, 619, 614), (615, 618, 625, 616), (610, 623, 622, 611), (622, 630, 629, 621), (625, 633, 634, 626), (624, 632, 631, 623), (619, 628, 627, 618), (623, 631, 630, 622), (618, 627, 633, 625), (628, 636, 635, 627), (613, 620, 643, 642), (612, 621, 644, 645), (725, 723, 638), (690, 689, 663, 656), (657, 662, 661, 658), (652, 667, 666, 653), (659, 668, 669, 660), (654, 665, 664, 655), (687, 688, 662, 657), (658, 661, 668, 659), (653, 666, 665, 654), (665, 673, 672, 664), (668, 676, 677, 669), (667, 675, 674, 666), (662, 671, 670, 661), (666, 674, 673, 665), (661, 670, 676, 668), (675, 680, 679, 674), (674, 679, 678, 673), (656, 663, 688, 687), (655, 664, 689, 690), (733, 731, 682), (688, 736, 671, 662), (684, 693, 692, 683), (597, 677, 681, 711), (714, 598, 717, 718), (729, 735, 732, 728), (715, 714, 718, 599), (730, 695, 735, 729), (593, 592, 712, 713), (680, 715, 599, 685), (711, 681, 686, 716), (596, 595, 714, 715), (683, 692, 691, 682), (569, 705, 575, 576), (699, 710, 562), (692, 735, 695, 691), (700, 567, 568, 705), (697, 696, 703, 704), (632, 565, 701, 702), (702, 701, 569, 706), (565, 564, 700, 701), (701, 700, 705, 569), (566, 634, 696, 697), (705, 568, 574, 575), (561, 566, 697, 698), (679, 684, 683, 678), (564, 563, 567, 700), (572, 556, 708, 707), (691, 695, 736, 734), (730, 671, 736), (685, 694, 693, 684), (575, 574, 577, 709), (693, 732, 735, 692), (663, 734, 736, 688), (733, 672, 731), (707, 568, 567), (698, 697, 704, 709), (707, 567, 563), (694, 686, 732, 693), (706, 569, 576, 649), (680, 685, 684, 679), (577, 710, 699), (682, 691, 734, 733), (574, 708, 710, 577), (695, 730, 736), (664, 672, 733, 689), (728, 732, 686, 681), (678, 683, 682, 731), (689, 733, 734, 663), (638, 646, 726, 725), (671, 730, 729, 670), (670, 729, 728, 676), (676, 728, 681, 677), (650, 636, 651), (648, 641, 727, 647), (673, 678, 731, 672), (646, 650, 651, 726), (649, 703, 641, 648), (635, 727, 641, 722), (636, 628, 651), (620, 726, 651, 643), (636, 650, 727, 635), (640, 648, 647, 639), (643, 651, 628, 619), (621, 629, 725, 644), (702, 706, 640, 724), (639, 647, 646, 638), (647, 727, 650, 646), (706, 649, 648, 640), (630, 637, 723, 629), (633, 722, 696, 634), (725, 629, 723), (637, 639, 638, 723), (724, 640, 639, 637), (631, 724, 637, 630), (627, 635, 722, 633), (722, 641, 703, 696), (632, 702, 724, 631), (644, 725, 726, 620), (607, 721, 713), (587, 601, 721, 720), (694, 606, 716, 686), (717, 719, 720, 604), (712, 711, 716, 608), (713, 721, 593), (713, 712, 608, 607), (719, 598, 594), (719, 717, 598), (601, 586, 593, 721), (599, 718, 605, 606), (675, 596, 715, 680), (588, 602, 719, 594), (685, 599, 606, 694), (739, 737, 741, 743), (748, 745, 749, 752), (740, 739, 743, 744), (748, 747, 742, 744), (737, 738, 742, 741), (746, 745, 743, 741), (747, 746, 741, 742), (747, 748, 752, 755, 754, 751), (745, 748, 744, 743), (756, 755, 752, 749), (754, 755, 759, 762), (746, 747, 751, 750), (753, 754, 762, 763), (738, 740, 744, 742), (755, 756, 757, 759), (750, 751, 754, 753), (746, 750, 753, 756, 749, 745), (764, 761, 760, 758), (737, 739, 740, 738), (759, 757, 758, 760), (761, 764, 763, 762), (762, 759, 760, 761), (757, 763, 764, 758), (756, 753, 763, 757)])
me_double_light_outlet.polygons.foreach_set('use_smooth', [True] * 691)
me_double_light_outlet.polygons.foreach_set('material_index', [1, 1, 1, 1, 1, 1, 1, 1, 1, 1, 1, 1, 1, 1, 1, 1, 1, 1, 1, 1, 1, 1, 1, 1, 1, 1, 1, 1, 1, 1, 1, 1, 1, 1, 1, 1, 1, 1, 1, 1, 1, 1, 1, 1, 1, 1, 1, 1, 1, 1, 1, 1, 1, 1, 1, 1, 1, 1, 1, 1, 1, 1, 1, 1, 1, 1, 1, 1, 1, 1, 1, 1, 1, 1, 1, 1, 1, 1, 1, 1, 1, 1, 1, 1, 1, 1, 1, 1, 0, 0, 0, 0, 0, 0, 0, 0, 0, 0, 0, 0, 0, 0, 0, 0, 0, 0, 0, 0, 0, 0, 0, 0, 0, 0, 0, 0, 0, 0, 0, 0, 0, 0, 0, 0, 0, 0, 0, 0, 0, 0, 2, 2, 2, 2, 0, 0, 0, 0, 0, 0, 0, 0, 0, 0, 0, 0, 0, 0, 0, 0, 0, 0, 0, 0, 0, 0, 0, 0, 0, 0, 0, 0, 0, 0, 0, 0, 0, 0, 0, 0, 0, 0, 0, 0, 0, 0, 2, 2, 2, 2, 0, 0, 0, 0, 0, 0, 0, 0, 0, 0, 0, 0, 0, 0, 0, 0, 0, 0, 0, 0, 0, 0, 0, 0, 0, 0, 0, 0, 0, 0, 0, 0, 0, 0, 0, 0, 0, 2, 2, 2, 2, 0, 0, 0, 0, 0, 0, 0, 0, 0, 0, 0, 0, 0, 0, 0, 0, 0, 0, 0, 0, 0, 0, 0, 0, 0, 0, 0, 0, 0, 0, 0, 0, 0, 0, 0, 0, 0, 0, 0, 0, 0, 0, 0, 0, 0, 0, 0, 2, 2, 2, 2, 0, 0, 0, 0, 0, 0, 0, 0, 0, 0, 1, 1, 1, 1, 1, 1, 1, 1, 1, 1, 1, 1, 1, 1, 1, 1, 1, 1, 1, 1, 1, 1, 1, 1, 1, 1, 1, 1, 1, 1, 1, 1, 1, 1, 1, 1, 1, 1, 1, 1, 1, 1, 1, 1, 1, 1, 1, 1, 1, 1, 1, 1, 1, 1, 1, 1, 1, 1, 1, 1, 1, 1, 1, 1, 1, 1, 1, 1, 1, 1, 1, 1, 1, 1, 1, 1, 1, 1, 1, 1, 1, 1, 1, 1, 1, 1, 1, 1, 1, 1, 1, 1, 1, 1, 1, 1, 1, 1, 1, 1, 1, 1, 1, 1, 1, 1, 1, 1, 1, 1, 1, 1, 1, 1, 1, 1, 1, 1, 1, 1, 1, 1, 1, 1, 1, 1, 1, 1, 1, 1, 1, 1, 1, 1, 1, 1, 1, 1, 1, 1, 1, 1, 1, 1, 1, 1, 1, 1, 1, 1, 1, 1, 1, 1, 1, 1, 1, 1, 1, 1, 1, 1, 1, 1, 1, 1, 1, 1, 1, 1, 1, 1, 1, 1, 1, 1, 0, 0, 0, 0, 0, 0, 0, 0, 0, 0, 0, 0, 0, 0, 0, 0, 0, 0, 0, 0, 0, 0, 0, 0, 0, 0, 0, 0, 0, 0, 0, 0, 0, 1, 1, 1, 1, 1, 1, 1, 1, 1, 1, 1, 1, 1, 1, 1, 1, 1, 1, 1, 1, 1, 1, 1, 1, 1, 1, 1, 1, 1, 1, 1, 1, 1, 1, 1, 1, 1, 1, 1, 1, 1, 1, 1, 1, 1, 1, 1, 1, 1, 1, 1, 1, 1, 1, 1, 1, 1, 1, 1, 1, 1, 1, 1, 1, 1, 1, 1, 1, 1, 1, 1, 1, 1, 1, 1, 1, 1, 1, 1, 1, 1, 1, 1, 1, 1, 1, 1, 1, 1, 1, 1, 1, 1, 1, 1, 1, 1, 1, 1, 1, 1, 1, 1, 1, 1, 1, 1, 1, 1, 1, 1, 1, 1, 1, 1, 1, 1, 1, 1, 1, 1, 1, 1, 1, 1, 1, 1, 1, 1, 1, 1, 1, 1, 1, 1, 1, 1, 1, 1, 1, 1, 1, 1, 1, 1, 1, 1, 1, 1, 1, 1, 1, 1, 1, 1, 1, 1, 1, 1, 1, 1, 1, 1, 1, 1, 1, 1, 1, 1, 1, 1, 1, 1, 1, 1, 1, 0, 0, 0, 0, 0, 0, 0, 0, 0, 0, 0, 0, 0, 0, 0, 0, 0, 0, 0, 0, 0, 0, 0, 0])
me_double_light_outlet.materials.append(mat_gloss_white_plastic)
me_double_light_outlet.materials.append(mat_stainless_steel)
me_double_light_outlet.materials.append(mat_black_plastic)
me_double_light_outlet.use_remesh_preserve_volume = False
me_double_light_outlet.use_remesh_preserve_attributes = False
me_double_light_outlet.use_mirror_vertex_groups = False
me_double_light_outlet.update()

# ---- objects
ob_combo_3_gang = bpy.data.objects.new('Combo 3-Gang', me_double_light_outlet)

# ---- transforms, parenting, visibility, modifiers, constraints
ob_combo_3_gang.location = (0.0, 0.0, 0.0)
ob_combo_3_gang.lineart.crease_threshold = 0.0
_m = ob_combo_3_gang.modifiers.new('EdgeSplit', 'EDGE_SPLIT')

# ---- collection membership
col_collection_1.objects.link(ob_combo_3_gang)

# ---- scene / render settings (as saved in the file)
scene.frame_start = 1; scene.frame_end = 250; scene.frame_set(1)
scene.render.engine = 'CYCLES'
scene.render.resolution_percentage = 50
scene.render.dither_intensity = 0.0
scene.cycles.use_denoising = False
scene.cycles.samples = 10
scene.cycles.sampling_pattern = 'TABULATED_SOBOL'
scene.cycles.light_sampling_threshold = 0.0
scene.cycles.use_adaptive_sampling = False
scene.cycles.use_light_tree = False
scene.cycles.caustics_reflective = False
scene.cycles.caustics_refractive = False
scene.cycles.blur_glossy = 0.0
scene.cycles.pixel_filter_type = 'GAUSSIAN'
scene.cycles.sample_clamp_indirect = 0.0
scene.view_settings.view_transform = 'Standard'
bpy.context.view_layer.update()

# ---- added for rendering (the .blend has no active camera and no usable light): camera, sun
cam_auto = bpy.data.cameras.new('AutoCamera')
cam_auto.lens = 50.0
cam_auto.sensor_width = 36.0
cam_auto.clip_end = 1000.0
ob_auto_camera = bpy.data.objects.new('AutoCamera', cam_auto)
scene.collection.objects.link(ob_auto_camera)
ob_auto_camera.location = (0.265055, -0.229674, 0.205186)
ob_auto_camera.rotation_euler = (1.09748, -7.21219e-08, 0.694738)
scene.camera = ob_auto_camera
light_auto_sun = bpy.data.lights.new('AutoSun', 'SUN')
light_auto_sun.energy = 3.0
light_auto_sun.angle = 0.0523599
ob_auto_sun = bpy.data.objects.new('AutoSun', light_auto_sun)
scene.collection.objects.link(ob_auto_sun)
ob_auto_sun.rotation_euler = (0.872665, 0.174533, 0.523599)
bpy.context.view_layer.update()

